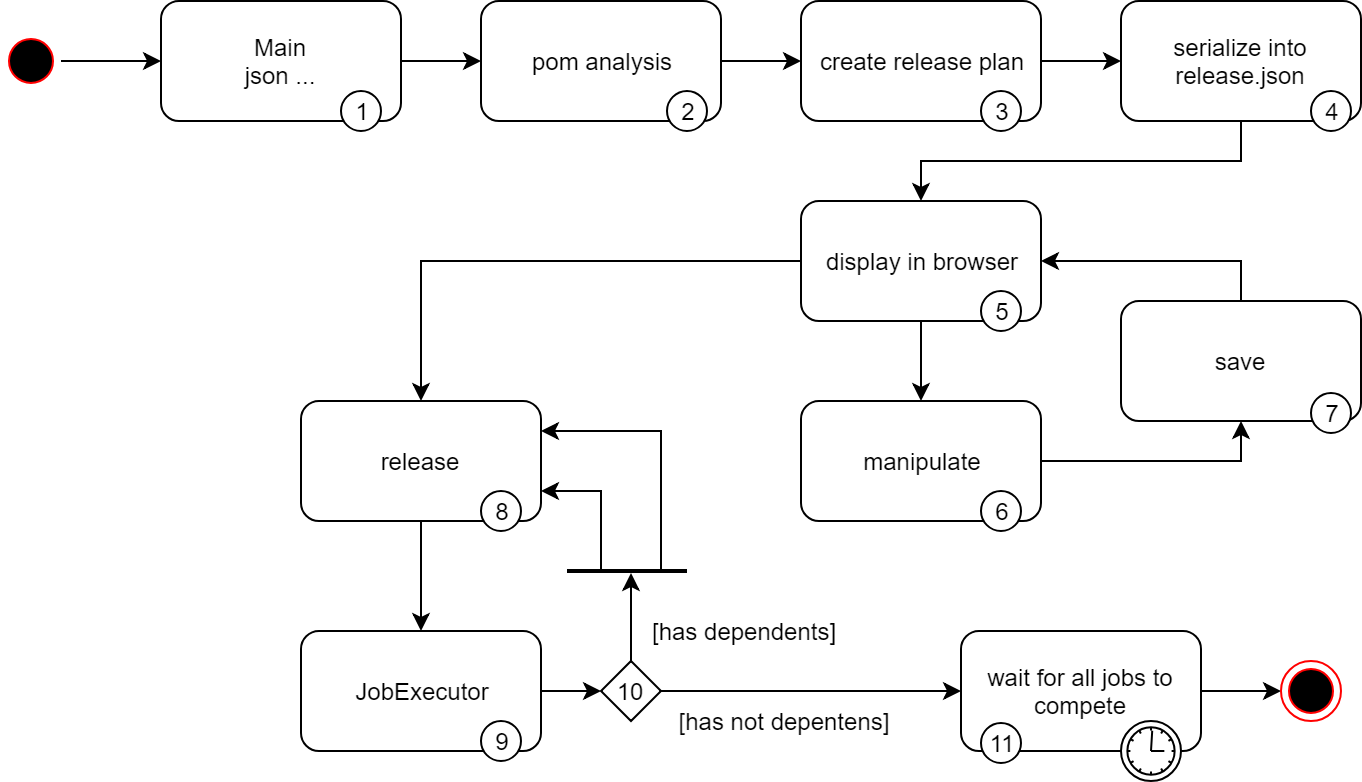

The diagram above was exported from draw.io. Its source (the exported page's mxGraphModel, read from the mxfile embedded in the PNG):
<mxGraphModel dx="2486" dy="1116" grid="1" gridSize="10" guides="1" tooltips="1" connect="1" arrows="1" fold="1" page="0" pageScale="1" pageWidth="826" pageHeight="1169" background="#ffffff" math="0" shadow="0">
  <root>
    <mxCell id="0" />
    <mxCell id="1" parent="0" />
    <mxCell id="6" style="edgeStyle=orthogonalEdgeStyle;rounded=0;html=1;exitX=1;exitY=0.5;entryX=0;entryY=0.5;jettySize=auto;orthogonalLoop=1;" parent="1" source="2" target="3" edge="1">
      <mxGeometry relative="1" as="geometry" />
    </mxCell>
    <mxCell id="2" value="pom analysis" style="rounded=1;whiteSpace=wrap;html=1;" parent="1" vertex="1">
      <mxGeometry x="-10" y="10" width="120" height="60" as="geometry" />
    </mxCell>
    <mxCell id="7" style="edgeStyle=orthogonalEdgeStyle;rounded=0;html=1;exitX=1;exitY=0.5;entryX=0;entryY=0.5;jettySize=auto;orthogonalLoop=1;" parent="1" source="3" target="4" edge="1">
      <mxGeometry relative="1" as="geometry" />
    </mxCell>
    <mxCell id="3" value="create release plan" style="rounded=1;whiteSpace=wrap;html=1;" parent="1" vertex="1">
      <mxGeometry x="150" y="10" width="120" height="60" as="geometry" />
    </mxCell>
    <mxCell id="8" style="edgeStyle=orthogonalEdgeStyle;rounded=0;html=1;exitX=0.5;exitY=1;entryX=0.5;entryY=0;jettySize=auto;orthogonalLoop=1;" parent="1" source="4" target="5" edge="1">
      <mxGeometry relative="1" as="geometry" />
    </mxCell>
    <mxCell id="4" value="serialize into release.json" style="rounded=1;whiteSpace=wrap;html=1;" parent="1" vertex="1">
      <mxGeometry x="310" y="10" width="120" height="60" as="geometry" />
    </mxCell>
    <mxCell id="13" style="edgeStyle=orthogonalEdgeStyle;rounded=0;html=1;exitX=0.5;exitY=1;entryX=0.5;entryY=0;jettySize=auto;orthogonalLoop=1;" parent="1" source="5" target="9" edge="1">
      <mxGeometry relative="1" as="geometry" />
    </mxCell>
    <mxCell id="15" style="edgeStyle=orthogonalEdgeStyle;rounded=0;html=1;exitX=0;exitY=0.5;jettySize=auto;orthogonalLoop=1;" parent="1" source="5" target="14" edge="1">
      <mxGeometry relative="1" as="geometry" />
    </mxCell>
    <mxCell id="5" value="display in browser" style="rounded=1;whiteSpace=wrap;html=1;" parent="1" vertex="1">
      <mxGeometry x="150" y="110" width="120" height="60" as="geometry" />
    </mxCell>
    <mxCell id="11" style="edgeStyle=orthogonalEdgeStyle;rounded=0;html=1;exitX=1;exitY=0.5;entryX=0.5;entryY=1;jettySize=auto;orthogonalLoop=1;" parent="1" source="9" target="10" edge="1">
      <mxGeometry relative="1" as="geometry" />
    </mxCell>
    <mxCell id="9" value="manipulate" style="rounded=1;whiteSpace=wrap;html=1;" parent="1" vertex="1">
      <mxGeometry x="150" y="210" width="120" height="60" as="geometry" />
    </mxCell>
    <mxCell id="12" style="edgeStyle=orthogonalEdgeStyle;rounded=0;html=1;exitX=0.5;exitY=0;entryX=1;entryY=0.5;jettySize=auto;orthogonalLoop=1;" parent="1" source="10" target="5" edge="1">
      <mxGeometry relative="1" as="geometry" />
    </mxCell>
    <mxCell id="10" value="save" style="rounded=1;whiteSpace=wrap;html=1;" parent="1" vertex="1">
      <mxGeometry x="310" y="160" width="120" height="60" as="geometry" />
    </mxCell>
    <mxCell id="17" style="edgeStyle=orthogonalEdgeStyle;rounded=0;html=1;exitX=0.5;exitY=1;entryX=0.5;entryY=0;jettySize=auto;orthogonalLoop=1;" parent="1" source="14" target="16" edge="1">
      <mxGeometry relative="1" as="geometry" />
    </mxCell>
    <mxCell id="14" value="release" style="rounded=1;whiteSpace=wrap;html=1;" parent="1" vertex="1">
      <mxGeometry x="-100" y="210" width="120" height="60" as="geometry" />
    </mxCell>
    <mxCell id="19" style="edgeStyle=orthogonalEdgeStyle;rounded=0;html=1;exitX=1;exitY=0.5;entryX=0;entryY=0.5;jettySize=auto;orthogonalLoop=1;" parent="1" source="16" target="22" edge="1">
      <mxGeometry relative="1" as="geometry">
        <mxPoint x="90" y="355" as="targetPoint" />
        <Array as="points" />
      </mxGeometry>
    </mxCell>
    <mxCell id="16" value="JobExecutor" style="rounded=1;whiteSpace=wrap;html=1;" parent="1" vertex="1">
      <mxGeometry x="-100" y="325" width="120" height="60" as="geometry" />
    </mxCell>
    <mxCell id="25" style="rounded=0;html=1;exitX=0.5;exitY=0;entryX=0.533;entryY=0.6;jettySize=auto;orthogonalLoop=1;entryPerimeter=0;" parent="1" source="22" target="41" edge="1">
      <mxGeometry relative="1" as="geometry" />
    </mxCell>
    <mxCell id="31" style="edgeStyle=orthogonalEdgeStyle;rounded=0;html=1;exitX=1;exitY=0.5;entryX=0;entryY=0.5;jettySize=auto;orthogonalLoop=1;" parent="1" source="36" target="27" edge="1">
      <mxGeometry relative="1" as="geometry" />
    </mxCell>
    <mxCell id="22" value="10" style="rhombus;whiteSpace=wrap;html=1;" parent="1" vertex="1">
      <mxGeometry x="50" y="340" width="30" height="30" as="geometry" />
    </mxCell>
    <mxCell id="24" value="[has dependents]" style="text;html=1;strokeColor=none;fillColor=none;align=left;verticalAlign=middle;whiteSpace=wrap;" parent="1" vertex="1">
      <mxGeometry x="74" y="315" width="110" height="20" as="geometry" />
    </mxCell>
    <mxCell id="27" value="" style="ellipse;html=1;shape=endState;fillColor=#000000;strokeColor=#ff0000;" parent="1" vertex="1">
      <mxGeometry x="390" y="340" width="30" height="30" as="geometry" />
    </mxCell>
    <mxCell id="30" style="edgeStyle=orthogonalEdgeStyle;rounded=0;html=1;exitX=1;exitY=0.5;entryX=0;entryY=0.5;jettySize=auto;orthogonalLoop=1;" parent="1" source="28" target="32" edge="1">
      <mxGeometry relative="1" as="geometry">
        <Array as="points">
          <mxPoint x="-220" y="40" />
          <mxPoint x="-220" y="40" />
        </Array>
      </mxGeometry>
    </mxCell>
    <mxCell id="28" value="" style="ellipse;html=1;shape=startState;fillColor=#000000;strokeColor=#ff0000;" parent="1" vertex="1">
      <mxGeometry x="-250" y="25" width="30" height="30" as="geometry" />
    </mxCell>
    <mxCell id="34" style="edgeStyle=orthogonalEdgeStyle;rounded=0;html=1;exitX=1;exitY=0.5;entryX=0;entryY=0.5;jettySize=auto;orthogonalLoop=1;" parent="1" source="32" target="2" edge="1">
      <mxGeometry relative="1" as="geometry" />
    </mxCell>
    <mxCell id="32" value="Main&lt;br&gt;json ..." style="rounded=1;whiteSpace=wrap;html=1;" parent="1" vertex="1">
      <mxGeometry x="-170" y="10" width="120" height="60" as="geometry" />
    </mxCell>
    <mxCell id="35" value="[has not depentens]" style="text;html=1;strokeColor=none;fillColor=none;align=center;verticalAlign=middle;whiteSpace=wrap;" parent="1" vertex="1">
      <mxGeometry x="82" y="360" width="120" height="20" as="geometry" />
    </mxCell>
    <mxCell id="36" value="wait for all jobs to compete" style="html=1;whiteSpace=wrap;rounded=1;" parent="1" vertex="1">
      <mxGeometry x="230" y="325" width="120" height="60" as="geometry" />
    </mxCell>
    <mxCell id="37" value="" style="shape=mxgraph.bpmn.timer_start;perimeter=ellipsePerimeter;html=1;verticalLabelPosition=bottom;labelBackgroundColor=#ffffff;verticalAlign=top;" parent="36" vertex="1">
      <mxGeometry x="1" y="1" width="30" height="30" relative="1" as="geometry">
        <mxPoint x="-40" y="-15" as="offset" />
      </mxGeometry>
    </mxCell>
    <mxCell id="38" style="edgeStyle=orthogonalEdgeStyle;rounded=0;html=1;exitX=1;exitY=0.5;jettySize=auto;orthogonalLoop=1;entryX=0;entryY=0.5;" parent="1" source="22" target="36" edge="1">
      <mxGeometry relative="1" as="geometry">
        <mxPoint x="80" y="355" as="sourcePoint" />
        <mxPoint x="210.33333333333348" y="354.8333333333335" as="targetPoint" />
        <Array as="points" />
      </mxGeometry>
    </mxCell>
    <mxCell id="42" style="edgeStyle=orthogonalEdgeStyle;rounded=0;html=1;exitX=0.25;exitY=0.5;exitPerimeter=0;entryX=1;entryY=0.75;jettySize=auto;orthogonalLoop=1;" parent="1" source="41" target="14" edge="1">
      <mxGeometry relative="1" as="geometry">
        <Array as="points">
          <mxPoint x="50" y="255" />
        </Array>
      </mxGeometry>
    </mxCell>
    <mxCell id="43" style="edgeStyle=orthogonalEdgeStyle;rounded=0;html=1;exitX=0.75;exitY=0.5;exitPerimeter=0;entryX=1;entryY=0.25;jettySize=auto;orthogonalLoop=1;" parent="1" source="41" target="14" edge="1">
      <mxGeometry relative="1" as="geometry">
        <Array as="points">
          <mxPoint x="80" y="225" />
        </Array>
      </mxGeometry>
    </mxCell>
    <mxCell id="41" value="" style="line;strokeWidth=2;html=1;" parent="1" vertex="1">
      <mxGeometry x="33" y="290" width="60" height="10" as="geometry" />
    </mxCell>
    <mxCell id="44" value="1" style="ellipse;whiteSpace=wrap;html=1;" parent="1" vertex="1">
      <mxGeometry x="-80" y="55" width="20" height="20" as="geometry" />
    </mxCell>
    <mxCell id="45" value="2" style="ellipse;whiteSpace=wrap;html=1;" parent="1" vertex="1">
      <mxGeometry x="83" y="55" width="20" height="20" as="geometry" />
    </mxCell>
    <mxCell id="46" value="3" style="ellipse;whiteSpace=wrap;html=1;" parent="1" vertex="1">
      <mxGeometry x="240" y="55" width="20" height="20" as="geometry" />
    </mxCell>
    <mxCell id="47" value="4" style="ellipse;whiteSpace=wrap;html=1;" parent="1" vertex="1">
      <mxGeometry x="405" y="55" width="20" height="20" as="geometry" />
    </mxCell>
    <mxCell id="48" value="5" style="ellipse;whiteSpace=wrap;html=1;" parent="1" vertex="1">
      <mxGeometry x="240" y="155" width="20" height="20" as="geometry" />
    </mxCell>
    <mxCell id="49" value="6" style="ellipse;whiteSpace=wrap;html=1;" parent="1" vertex="1">
      <mxGeometry x="240" y="255" width="20" height="20" as="geometry" />
    </mxCell>
    <mxCell id="50" value="7" style="ellipse;whiteSpace=wrap;html=1;" parent="1" vertex="1">
      <mxGeometry x="405" y="206" width="20" height="20" as="geometry" />
    </mxCell>
    <mxCell id="51" value="8" style="ellipse;whiteSpace=wrap;html=1;" parent="1" vertex="1">
      <mxGeometry x="-10" y="255" width="20" height="20" as="geometry" />
    </mxCell>
    <mxCell id="52" value="9" style="ellipse;whiteSpace=wrap;html=1;" parent="1" vertex="1">
      <mxGeometry x="-10" y="370" width="20" height="20" as="geometry" />
    </mxCell>
    <mxCell id="53" value="11" style="ellipse;whiteSpace=wrap;html=1;rotation=0;" parent="1" vertex="1">
      <mxGeometry x="240" y="371" width="20" height="20" as="geometry" />
    </mxCell>
  </root>
</mxGraphModel>